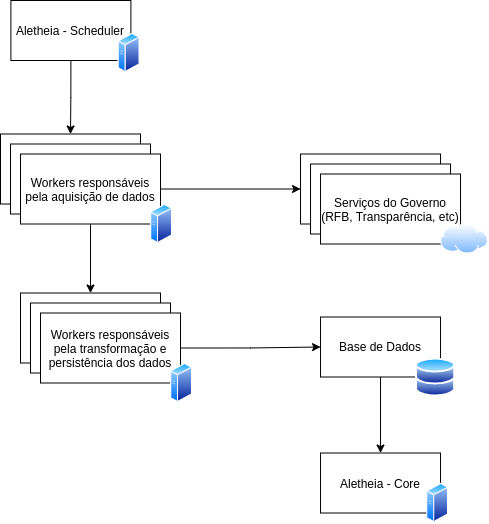

The diagram above was exported from draw.io. Its source (the exported page's mxGraphModel, read from the mxfile embedded in the PNG):
<mxGraphModel dx="1308" dy="995" grid="1" gridSize="10" guides="1" tooltips="1" connect="1" arrows="1" fold="1" page="1" pageScale="1" pageWidth="850" pageHeight="1100" math="0" shadow="0">
  <root>
    <mxCell id="0" />
    <mxCell id="1" parent="0" />
    <mxCell id="15" value="Aletheia - Core" style="rounded=0;whiteSpace=wrap;html=1;" vertex="1" parent="1">
      <mxGeometry x="480.03000000000003" y="552.5" width="120" height="60" as="geometry" />
    </mxCell>
    <mxCell id="16" value="" style="aspect=fixed;perimeter=ellipsePerimeter;html=1;align=center;shadow=0;dashed=0;spacingTop=3;image;image=img/lib/active_directory/generic_server.svg;" vertex="1" parent="1">
      <mxGeometry x="586.22" y="582.5" width="22.4" height="40" as="geometry" />
    </mxCell>
    <mxCell id="51" style="edgeStyle=orthogonalEdgeStyle;rounded=0;orthogonalLoop=1;jettySize=auto;html=1;exitX=0.5;exitY=1;exitDx=0;exitDy=0;entryX=0.5;entryY=0;entryDx=0;entryDy=0;" edge="1" parent="1" source="17" target="15">
      <mxGeometry relative="1" as="geometry" />
    </mxCell>
    <mxCell id="17" value="Base de Dados" style="rounded=0;whiteSpace=wrap;html=1;" vertex="1" parent="1">
      <mxGeometry x="480.03000000000003" y="416.5" width="120" height="60" as="geometry" />
    </mxCell>
    <mxCell id="18" value="" style="aspect=fixed;perimeter=ellipsePerimeter;html=1;align=center;shadow=0;dashed=0;spacingTop=3;image;image=img/lib/active_directory/databases.svg;" vertex="1" parent="1">
      <mxGeometry x="575.13" y="457.5" width="39.8" height="39" as="geometry" />
    </mxCell>
    <mxCell id="46" style="edgeStyle=orthogonalEdgeStyle;rounded=0;orthogonalLoop=1;jettySize=auto;html=1;exitX=0.5;exitY=1;exitDx=0;exitDy=0;entryX=0.5;entryY=0;entryDx=0;entryDy=0;" edge="1" parent="1" source="19" target="37">
      <mxGeometry relative="1" as="geometry" />
    </mxCell>
    <mxCell id="19" value="Aletheia - Scheduler" style="rounded=0;whiteSpace=wrap;html=1;" vertex="1" parent="1">
      <mxGeometry x="170.4" y="100" width="120" height="60" as="geometry" />
    </mxCell>
    <mxCell id="20" value="" style="rounded=0;whiteSpace=wrap;html=1;" vertex="1" parent="1">
      <mxGeometry x="460.03000000000003" y="253.5" width="140" height="70" as="geometry" />
    </mxCell>
    <mxCell id="21" value="" style="rounded=0;whiteSpace=wrap;html=1;" vertex="1" parent="1">
      <mxGeometry x="470.03000000000003" y="263.5" width="140" height="70" as="geometry" />
    </mxCell>
    <mxCell id="22" value="&lt;span&gt;Serviços do Governo&lt;/span&gt;&lt;br&gt;&lt;span&gt;(RFB, Transparência, etc)&lt;/span&gt;" style="rounded=0;whiteSpace=wrap;html=1;" vertex="1" parent="1">
      <mxGeometry x="480.03000000000003" y="273.5" width="140" height="70" as="geometry" />
    </mxCell>
    <mxCell id="23" value="" style="aspect=fixed;perimeter=ellipsePerimeter;html=1;align=center;shadow=0;dashed=0;spacingTop=3;image;image=img/lib/active_directory/internet_cloud.svg;" vertex="1" parent="1">
      <mxGeometry x="600.03" y="323.5" width="47.63" height="30" as="geometry" />
    </mxCell>
    <mxCell id="24" value="" style="aspect=fixed;perimeter=ellipsePerimeter;html=1;align=center;shadow=0;dashed=0;spacingTop=3;image;image=img/lib/active_directory/generic_server.svg;" vertex="1" parent="1">
      <mxGeometry x="277.6" y="132.5" width="22.4" height="40" as="geometry" />
    </mxCell>
    <mxCell id="37" value="" style="rounded=0;whiteSpace=wrap;html=1;" vertex="1" parent="1">
      <mxGeometry x="160" y="233.5" width="140" height="70" as="geometry" />
    </mxCell>
    <mxCell id="38" value="" style="rounded=0;whiteSpace=wrap;html=1;" vertex="1" parent="1">
      <mxGeometry x="170" y="243.5" width="140" height="70" as="geometry" />
    </mxCell>
    <mxCell id="48" style="edgeStyle=orthogonalEdgeStyle;rounded=0;orthogonalLoop=1;jettySize=auto;html=1;exitX=0.5;exitY=1;exitDx=0;exitDy=0;entryX=0.5;entryY=0;entryDx=0;entryDy=0;" edge="1" parent="1" source="39" target="42">
      <mxGeometry relative="1" as="geometry" />
    </mxCell>
    <mxCell id="49" style="edgeStyle=orthogonalEdgeStyle;rounded=0;orthogonalLoop=1;jettySize=auto;html=1;exitX=1;exitY=0.5;exitDx=0;exitDy=0;entryX=0;entryY=0.5;entryDx=0;entryDy=0;" edge="1" parent="1" source="39" target="20">
      <mxGeometry relative="1" as="geometry" />
    </mxCell>
    <mxCell id="39" value="Workers responsáveis pela aquisição de dados" style="rounded=0;whiteSpace=wrap;html=1;" vertex="1" parent="1">
      <mxGeometry x="180" y="253.5" width="140" height="70" as="geometry" />
    </mxCell>
    <mxCell id="41" value="" style="aspect=fixed;perimeter=ellipsePerimeter;html=1;align=center;shadow=0;dashed=0;spacingTop=3;image;image=img/lib/active_directory/generic_server.svg;" vertex="1" parent="1">
      <mxGeometry x="310.00000000000006" y="303.5" width="22.4" height="40" as="geometry" />
    </mxCell>
    <mxCell id="42" value="" style="rounded=0;whiteSpace=wrap;html=1;" vertex="1" parent="1">
      <mxGeometry x="180.00000000000003" y="392.5" width="140" height="70" as="geometry" />
    </mxCell>
    <mxCell id="43" value="" style="rounded=0;whiteSpace=wrap;html=1;" vertex="1" parent="1">
      <mxGeometry x="190.00000000000003" y="402.5" width="140" height="70" as="geometry" />
    </mxCell>
    <mxCell id="50" style="edgeStyle=orthogonalEdgeStyle;rounded=0;orthogonalLoop=1;jettySize=auto;html=1;exitX=1;exitY=0.5;exitDx=0;exitDy=0;entryX=0;entryY=0.5;entryDx=0;entryDy=0;" edge="1" parent="1" source="44" target="17">
      <mxGeometry relative="1" as="geometry" />
    </mxCell>
    <mxCell id="44" value="Workers responsáveis pela transformação e persistência dos dados" style="rounded=0;whiteSpace=wrap;html=1;" vertex="1" parent="1">
      <mxGeometry x="200.00000000000003" y="412.5" width="140" height="70" as="geometry" />
    </mxCell>
    <mxCell id="45" value="" style="aspect=fixed;perimeter=ellipsePerimeter;html=1;align=center;shadow=0;dashed=0;spacingTop=3;image;image=img/lib/active_directory/generic_server.svg;" vertex="1" parent="1">
      <mxGeometry x="330.00000000000006" y="462.5" width="22.4" height="40" as="geometry" />
    </mxCell>
  </root>
</mxGraphModel>